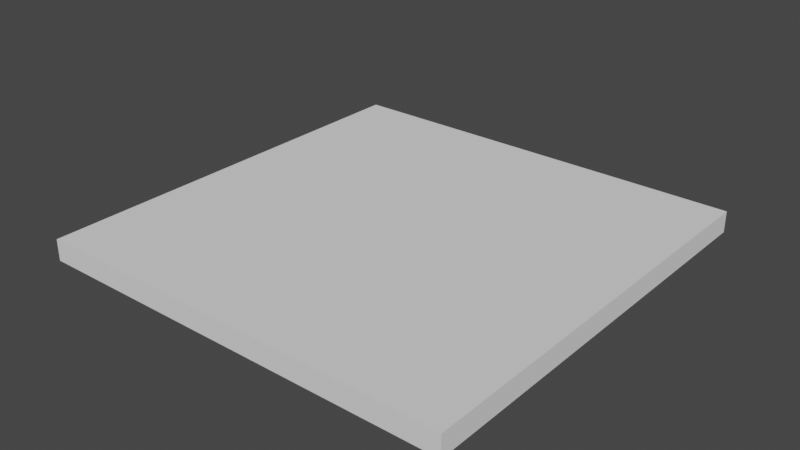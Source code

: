 # Source: simple_cutout.blend  (saved by Blender 4.4.32; exported with 4.5.12 LTS)
import bpy
from mathutils import Matrix  # noqa: F401  (used for matrix-valued properties, if any)

bpy.ops.wm.read_factory_settings(use_empty=True)
scene = bpy.context.scene
scene.name = 'Scene'

# ---- collections
col_collection = bpy.data.collections.new('Collection'); scene.collection.children.link(col_collection)

# ---- world
world_world = bpy.data.worlds.new('World'); scene.world = world_world
world_world.use_nodes = True; world_world.node_tree.nodes.clear()
_N = world_world.node_tree.nodes; _L = world_world.node_tree.links
n0 = _N.new('ShaderNodeOutputWorld'); n0.name = 'World Output'; n0.location = (300, 300)
n1 = _N.new('ShaderNodeBackground'); n1.name = 'Background'; n1.location = (10, 300)
n1.inputs[0].default_value = (0.05088, 0.05088, 0.05088, 1.0)
_L.new(n1.outputs[0], n0.inputs[0])
n0.is_active_output = True
world_world.color = (0.05088, 0.05088, 0.05088)
world_world.use_sun_shadow = False
world_world.sun_shadow_jitter_overblur = 0.0

# ---- meshes
me_cube = bpy.data.meshes.new('Cube')
me_cube.from_pydata([(-0.1, -0.1, -0.2), (-0.1, -0.1, 7.451e-09), (-0.1, 0.1, -0.2), (-0.1, 0.1, 7.451e-09), (0.1, -0.1, -0.2), (0.1, -0.1, 7.451e-09), (0.1, 0.1, -0.2), (0.1, 0.1, 7.451e-09)], [], [(0, 1, 3, 2), (2, 3, 7, 6), (6, 7, 5, 4), (4, 5, 1, 0), (2, 6, 4, 0), (7, 3, 1, 5)])
_uv = me_cube.uv_layers.new(name='UVMap')
_uv.uv.foreach_set('vector', [0.375, 0.0, 0.625, 0.0, 0.625, 0.25, 0.375, 0.25, 0.375, 0.25, 0.625, 0.25, 0.625, 0.5, 0.375, 0.5, 0.375, 0.5, 0.625, 0.5, 0.625, 0.75, 0.375, 0.75, 0.375, 0.75, 0.625, 0.75, 0.625, 1.0, 0.375, 1.0, 0.125, 0.5, 0.375, 0.5, 0.375, 0.75, 0.125, 0.75, 0.625, 0.5, 0.875, 0.5, 0.875, 0.75, 0.625, 0.75])
me_cube.use_remesh_fix_poles = True
me_cube.use_remesh_preserve_attributes = False
me_cube.update()
me_cam_machine = bpy.data.meshes.new('CAM_machine')
me_cam_machine.from_pydata([(0.0, 0.0, -2.0), (0.0, 0.0, 0.0), (0.0, 2.0, -2.0), (0.0, 2.0, 0.0), (2.0, 0.0, -2.0), (2.0, 0.0, 0.0), (2.0, 2.0, -2.0), (2.0, 2.0, 0.0), (0.0, 1.879, -2.0), (0.0, 1.818, -2.0), (0.0, 1.697, -2.0), (0.0, 1.636, -2.0), (0.0, 1.515, -2.0), (0.0, 1.455, -2.0), (0.0, 1.333, -2.0), (0.0, 1.273, -2.0), (0.0, 1.152, -2.0), (0.0, 1.091, -2.0), (0.0, 0.9697, -2.0), (0.0, 0.9091, -2.0), (0.0, 0.7879, -2.0), (0.0, 0.7273, -2.0), (0.0, 0.6061, -2.0), (0.0, 0.5455, -2.0), (0.0, 0.4242, -2.0), (0.0, 0.3636, -2.0), (0.0, 0.2424, -2.0), (0.0, 0.1818, -2.0), (0.0, 0.06061, -2.0), (0.0, 0.0, -1.879), (0.0, 0.0, -1.818), (0.0, 0.0, -1.697), (0.0, 0.0, -1.636), (0.0, 0.0, -1.515), (0.0, 0.0, -1.455), (0.0, 0.0, -1.333), (0.0, 0.0, -1.273), (0.0, 0.0, -1.152), (0.0, 0.0, -1.091), (0.0, 0.0, -0.9697), (0.0, 0.0, -0.9091), (0.0, 0.0, -0.7879), (0.0, 0.0, -0.7273), (0.0, 0.0, -0.6061), (0.0, 0.0, -0.5455), (0.0, 0.0, -0.4242), (0.0, 0.0, -0.3636), (0.0, 0.0, -0.2424), (0.0, 0.0, -0.1818), (0.0, 0.0, -0.06061), (0.0, 0.1212, 0.0), (0.0, 0.1818, 0.0), (0.0, 0.303, 0.0), (0.0, 0.3636, 0.0), (0.0, 0.4848, 0.0), (0.0, 0.5455, 0.0), (0.0, 0.6667, 0.0), (0.0, 0.7273, 0.0), (0.0, 0.8485, 0.0), (0.0, 0.9091, 0.0), (0.0, 1.03, 0.0), (0.0, 1.091, 0.0), (0.0, 1.212, 0.0), (0.0, 1.273, 0.0), (0.0, 1.394, 0.0), (0.0, 1.455, 0.0), (0.0, 1.576, 0.0), (0.0, 1.636, 0.0), (0.0, 1.758, 0.0), (0.0, 1.818, 0.0), (0.0, 1.939, 0.0), (0.0, 2.0, -0.1212), (0.0, 2.0, -0.1818), (0.0, 2.0, -0.303), (0.0, 2.0, -0.3636), (0.0, 2.0, -0.4848), (0.0, 2.0, -0.5455), (0.0, 2.0, -0.6667), (0.0, 2.0, -0.7273), (0.0, 2.0, -0.8485), (0.0, 2.0, -0.9091), (0.0, 2.0, -1.03), (0.0, 2.0, -1.091), (0.0, 2.0, -1.212), (0.0, 2.0, -1.273), (0.0, 2.0, -1.394), (0.0, 2.0, -1.455), (0.0, 2.0, -1.576), (0.0, 2.0, -1.636), (0.0, 2.0, -1.758), (0.0, 2.0, -1.818), (0.0, 2.0, -1.939), (1.879, 2.0, -2.0), (1.818, 2.0, -2.0), (1.697, 2.0, -2.0), (1.636, 2.0, -2.0), (1.515, 2.0, -2.0), (1.455, 2.0, -2.0), (1.333, 2.0, -2.0), (1.273, 2.0, -2.0), (1.152, 2.0, -2.0), (1.091, 2.0, -2.0), (0.9697, 2.0, -2.0), (0.9091, 2.0, -2.0), (0.7879, 2.0, -2.0), (0.7273, 2.0, -2.0), (0.6061, 2.0, -2.0), (0.5455, 2.0, -2.0), (0.4242, 2.0, -2.0), (0.3636, 2.0, -2.0), (0.2424, 2.0, -2.0), (0.1818, 2.0, -2.0), (0.06061, 2.0, -2.0), (0.06061, 2.0, 0.0), (0.1818, 2.0, 0.0), (0.2424, 2.0, 0.0), (0.3636, 2.0, 0.0), (0.4242, 2.0, 0.0), (0.5455, 2.0, 0.0), (0.6061, 2.0, 0.0), (0.7273, 2.0, 0.0), (0.7879, 2.0, 0.0), (0.9091, 2.0, 0.0), (0.9697, 2.0, 0.0), (1.091, 2.0, 0.0), (1.152, 2.0, 0.0), (1.273, 2.0, 0.0), (1.333, 2.0, 0.0), (1.455, 2.0, 0.0), (1.515, 2.0, 0.0), (1.636, 2.0, 0.0), (1.697, 2.0, 0.0), (1.818, 2.0, 0.0), (1.879, 2.0, 0.0), (2.0, 2.0, -0.1212), (2.0, 2.0, -0.1818), (2.0, 2.0, -0.303), (2.0, 2.0, -0.3636), (2.0, 2.0, -0.4848), (2.0, 2.0, -0.5455), (2.0, 2.0, -0.6667), (2.0, 2.0, -0.7273), (2.0, 2.0, -0.8485), (2.0, 2.0, -0.9091), (2.0, 2.0, -1.03), (2.0, 2.0, -1.091), (2.0, 2.0, -1.212), (2.0, 2.0, -1.273), (2.0, 2.0, -1.394), (2.0, 2.0, -1.455), (2.0, 2.0, -1.576), (2.0, 2.0, -1.636), (2.0, 2.0, -1.758), (2.0, 2.0, -1.818), (2.0, 2.0, -1.939), (2.0, 0.1212, -2.0), (2.0, 0.1818, -2.0), (2.0, 0.303, -2.0), (2.0, 0.3636, -2.0), (2.0, 0.4848, -2.0), (2.0, 0.5455, -2.0), (2.0, 0.6667, -2.0), (2.0, 0.7273, -2.0), (2.0, 0.8485, -2.0), (2.0, 0.9091, -2.0), (2.0, 1.03, -2.0), (2.0, 1.091, -2.0), (2.0, 1.212, -2.0), (2.0, 1.273, -2.0), (2.0, 1.394, -2.0), (2.0, 1.455, -2.0), (2.0, 1.576, -2.0), (2.0, 1.636, -2.0), (2.0, 1.758, -2.0), (2.0, 1.818, -2.0), (2.0, 1.939, -2.0), (2.0, 1.939, 0.0), (2.0, 1.818, 0.0), (2.0, 1.758, 0.0), (2.0, 1.636, 0.0), (2.0, 1.576, 0.0), (2.0, 1.455, 0.0), (2.0, 1.394, 0.0), (2.0, 1.273, 0.0), (2.0, 1.212, 0.0), (2.0, 1.091, 0.0), (2.0, 1.03, 0.0), (2.0, 0.9091, 0.0), (2.0, 0.8485, 0.0), (2.0, 0.7273, 0.0), (2.0, 0.6667, 0.0), (2.0, 0.5455, 0.0), (2.0, 0.4848, 0.0), (2.0, 0.3636, 0.0), (2.0, 0.303, 0.0), (2.0, 0.1818, 0.0), (2.0, 0.1212, 0.0), (2.0, 0.0, -0.06061), (2.0, 0.0, -0.1818), (2.0, 0.0, -0.2424), (2.0, 0.0, -0.3636), (2.0, 0.0, -0.4242), (2.0, 0.0, -0.5455), (2.0, 0.0, -0.6061), (2.0, 0.0, -0.7273), (2.0, 0.0, -0.7879), (2.0, 0.0, -0.9091), (2.0, 0.0, -0.9697), (2.0, 0.0, -1.091), (2.0, 0.0, -1.152), (2.0, 0.0, -1.273), (2.0, 0.0, -1.333), (2.0, 0.0, -1.455), (2.0, 0.0, -1.515), (2.0, 0.0, -1.636), (2.0, 0.0, -1.697), (2.0, 0.0, -1.818), (2.0, 0.0, -1.879), (0.1212, 0.0, -2.0), (0.1818, 0.0, -2.0), (0.303, 0.0, -2.0), (0.3636, 0.0, -2.0), (0.4848, 0.0, -2.0), (0.5455, 0.0, -2.0), (0.6667, 0.0, -2.0), (0.7273, 0.0, -2.0), (0.8485, 0.0, -2.0), (0.9091, 0.0, -2.0), (1.03, 0.0, -2.0), (1.091, 0.0, -2.0), (1.212, 0.0, -2.0), (1.273, 0.0, -2.0), (1.394, 0.0, -2.0), (1.455, 0.0, -2.0), (1.576, 0.0, -2.0), (1.636, 0.0, -2.0), (1.758, 0.0, -2.0), (1.818, 0.0, -2.0), (1.939, 0.0, -2.0), (1.939, 0.0, 0.0), (1.818, 0.0, 0.0), (1.758, 0.0, 0.0), (1.636, 0.0, 0.0), (1.576, 0.0, 0.0), (1.455, 0.0, 0.0), (1.394, 0.0, 0.0), (2.0, 2.0, 0.0), (1.273, 0.0, 0.0), (1.212, 0.0, 0.0), (2.0, 2.0, -2.0), (1.091, 0.0, 0.0), (1.03, 0.0, 0.0), (2.0, 0.0, 0.0), (0.9091, 0.0, 0.0), (0.8485, 0.0, 0.0), (2.0, 0.0, -2.0), (0.7273, 0.0, 0.0), (0.6667, 0.0, 0.0), (0.0, 2.0, 0.0), (0.5455, 0.0, 0.0), (0.4848, 0.0, 0.0), (0.0, 2.0, -2.0), (0.3636, 0.0, 0.0), (0.303, 0.0, 0.0), (0.0, 0.0, 0.0), (0.1818, 0.0, 0.0), (0.1212, 0.0, 0.0), (0.0, 0.0, -2.0)], [(28, 0), (49, 1), (70, 3), (91, 2), (112, 2), (154, 6), (175, 6), (238, 4), (8, 9), (10, 11), (12, 13), (14, 15), (16, 17), (18, 19), (20, 21), (22, 23), (24, 25), (26, 27), (29, 30), (31, 32), (33, 34), (35, 36), (37, 38), (39, 40), (41, 42), (43, 44), (45, 46), (47, 48), (50, 51), (52, 53), (54, 55), (56, 57), (58, 59), (60, 61), (62, 63), (64, 65), (66, 67), (68, 69), (71, 72), (73, 74), (75, 76), (77, 78), (79, 80), (81, 82), (83, 84), (85, 86), (87, 88), (89, 90), (92, 93), (94, 95), (96, 97), (98, 99), (100, 101), (102, 103), (104, 105), (106, 107), (108, 109), (110, 111), (3, 113), (114, 115), (116, 117), (118, 119), (120, 121), (122, 123), (124, 125), (126, 127), (128, 129), (130, 131), (132, 133), (134, 135), (136, 137), (138, 139), (140, 141), (142, 143), (144, 145), (146, 147), (148, 149), (150, 151), (152, 153), (155, 156), (157, 158), (159, 160), (161, 162), (163, 164), (165, 166), (167, 168), (169, 170), (171, 172), (173, 174), (7, 176), (177, 178), (179, 180), (181, 182), (183, 184), (185, 186), (187, 188), (189, 190), (191, 192), (193, 194), (195, 196), (5, 197), (198, 199), (200, 201), (202, 203), (204, 205), (206, 207), (208, 209), (210, 211), (212, 213), (214, 215), (216, 217), (218, 219), (220, 221), (222, 223), (224, 225), (226, 227), (228, 229), (230, 231), (232, 233), (234, 235), (236, 237), (5, 239), (240, 241), (242, 243), (244, 245), (247, 248), (250, 251), (253, 254), (256, 257), (259, 260), (262, 263), (265, 266)], [(246, 258, 264, 252), (261, 249, 255, 267), (255, 252, 264, 267), (249, 246, 252, 255), (261, 258, 246, 249), (267, 264, 258, 261)])
_uv = me_cam_machine.uv_layers.new(name='UVMap')
_uv.uv.foreach_set('vector', [0.375, 0.0, 0.625, 0.0, 0.625, 0.25, 0.375, 0.25, 0.375, 0.25, 0.625, 0.25, 0.625, 0.5, 0.375, 0.5, 0.375, 0.5, 0.625, 0.5, 0.625, 0.75, 0.375, 0.75, 0.375, 0.75, 0.625, 0.75, 0.625, 1.0, 0.375, 1.0, 0.125, 0.5, 0.375, 0.5, 0.375, 0.75, 0.125, 0.75, 0.625, 0.5, 0.875, 0.5, 0.875, 0.75, 0.625, 0.75])
me_cam_machine.use_remesh_fix_poles = True
me_cam_machine.use_remesh_preserve_attributes = False
me_cam_machine.update()
me_cam_material = bpy.data.meshes.new('CAM_material')
me_cam_material.from_pydata([(0.0, 0.0, -2.0), (0.0, 0.0, 0.0), (0.0, 2.0, -2.0), (0.0, 2.0, 0.0), (2.0, 0.0, -2.0), (2.0, 0.0, 0.0), (2.0, 2.0, -2.0), (2.0, 2.0, 0.0)], [], [(0, 1, 3, 2), (2, 3, 7, 6), (6, 7, 5, 4), (4, 5, 1, 0), (2, 6, 4, 0), (7, 3, 1, 5)])
_uv = me_cam_material.uv_layers.new(name='UVMap')
_uv.uv.foreach_set('vector', [0.375, 0.0, 0.625, 0.0, 0.625, 0.25, 0.375, 0.25, 0.375, 0.25, 0.625, 0.25, 0.625, 0.5, 0.375, 0.5, 0.375, 0.5, 0.625, 0.5, 0.625, 0.75, 0.375, 0.75, 0.375, 0.75, 0.625, 0.75, 0.625, 1.0, 0.375, 1.0, 0.125, 0.5, 0.375, 0.5, 0.375, 0.75, 0.125, 0.75, 0.625, 0.5, 0.875, 0.5, 0.875, 0.75, 0.625, 0.75])
me_cam_material.use_remesh_fix_poles = True
me_cam_material.use_remesh_preserve_attributes = False
me_cam_material.update()
me_cam_path_op_cutout = bpy.data.meshes.new('cam_path_Op_Cutout')
me_cam_path_op_cutout.from_pydata([(0.0, 0.0, 0.01), (-0.09985, 0.1015, 0.01), (-0.09985, 0.1015, -0.01), (0.1001, 0.1015, -0.01), (0.1007, 0.1014, -0.01), (0.1014, 0.1007, -0.01), (0.1015, 0.1001, -0.01), (0.1015, -0.1001, -0.01), (0.1014, -0.1007, -0.01), (0.1007, -0.1014, -0.01), (0.1001, -0.1015, -0.01), (-0.1001, -0.1015, -0.01), (-0.1007, -0.1014, -0.01), (-0.1014, -0.1007, -0.01), (-0.1015, -0.1001, -0.01), (-0.1015, 0.1001, -0.01), (-0.1014, 0.1007, -0.01), (-0.1005, 0.1016, -0.01), (-0.09985, 0.1015, -0.01), (-0.09985, 0.1015, 0.01)], [(0, 1), (1, 2), (2, 3), (3, 4), (4, 5), (5, 6), (6, 7), (7, 8), (8, 9), (9, 10), (10, 11), (11, 12), (12, 13), (13, 14), (14, 15), (15, 16), (16, 17), (17, 18), (18, 19)], [])
me_cam_path_op_cutout.update()
me_cam_path_op_cutout_layers = bpy.data.meshes.new('cam_path_Op_Cutout_Layers')
me_cam_path_op_cutout_layers.from_pydata([(0.0, 0.0, 0.01), (-0.09985, 0.1015, 0.01), (-0.09985, 0.1015, -0.001), (0.1001, 0.1015, -0.001), (0.1007, 0.1014, -0.001), (0.1014, 0.1007, -0.001), (0.1015, 0.1001, -0.001), (0.1015, -0.1001, -0.001), (0.1014, -0.1007, -0.001), (0.1007, -0.1014, -0.001), (0.1001, -0.1015, -0.001), (-0.1001, -0.1015, -0.001), (-0.1007, -0.1014, -0.001), (-0.1014, -0.1007, -0.001), (-0.1015, -0.1001, -0.001), (-0.1015, 0.1001, -0.001), (-0.1014, 0.1007, -0.001), (-0.1005, 0.1016, -0.001), (-0.09985, 0.1015, -0.001), (-0.09985, 0.1015, -0.002), (0.1001, 0.1015, -0.002), (0.1007, 0.1014, -0.002), (0.1014, 0.1007, -0.002), (0.1015, 0.1001, -0.002), (0.1015, -0.1001, -0.002), (0.1014, -0.1007, -0.002), (0.1007, -0.1014, -0.002), (0.1001, -0.1015, -0.002), (-0.1001, -0.1015, -0.002), (-0.1007, -0.1014, -0.002), (-0.1014, -0.1007, -0.002), (-0.1015, -0.1001, -0.002), (-0.1015, 0.1001, -0.002), (-0.1014, 0.1007, -0.002), (-0.1005, 0.1016, -0.002), (-0.09985, 0.1015, -0.002), (-0.09985, 0.1015, -0.003), (0.1001, 0.1015, -0.003), (0.1007, 0.1014, -0.003), (0.1014, 0.1007, -0.003), (0.1015, 0.1001, -0.003), (0.1015, -0.1001, -0.003), (0.1014, -0.1007, -0.003), (0.1007, -0.1014, -0.003), (0.1001, -0.1015, -0.003), (-0.1001, -0.1015, -0.003), (-0.1007, -0.1014, -0.003), (-0.1014, -0.1007, -0.003), (-0.1015, -0.1001, -0.003), (-0.1015, 0.1001, -0.003), (-0.1014, 0.1007, -0.003), (-0.1005, 0.1016, -0.003), (-0.09985, 0.1015, -0.003), (-0.09985, 0.1015, -0.004), (0.1001, 0.1015, -0.004), (0.1007, 0.1014, -0.004), (0.1014, 0.1007, -0.004), (0.1015, 0.1001, -0.004), (0.1015, -0.1001, -0.004), (0.1014, -0.1007, -0.004), (0.1007, -0.1014, -0.004), (0.1001, -0.1015, -0.004), (-0.1001, -0.1015, -0.004), (-0.1007, -0.1014, -0.004), (-0.1014, -0.1007, -0.004), (-0.1015, -0.1001, -0.004), (-0.1015, 0.1001, -0.004), (-0.1014, 0.1007, -0.004), (-0.1005, 0.1016, -0.004), (-0.09985, 0.1015, -0.004), (-0.09985, 0.1015, -0.005), (0.1001, 0.1015, -0.005), (0.1007, 0.1014, -0.005), (0.1014, 0.1007, -0.005), (0.1015, 0.1001, -0.005), (0.1015, -0.1001, -0.005), (0.1014, -0.1007, -0.005), (0.1007, -0.1014, -0.005), (0.1001, -0.1015, -0.005), (-0.1001, -0.1015, -0.005), (-0.1007, -0.1014, -0.005), (-0.1014, -0.1007, -0.005), (-0.1015, -0.1001, -0.005), (-0.1015, 0.1001, -0.005), (-0.1014, 0.1007, -0.005), (-0.1005, 0.1016, -0.005), (-0.09985, 0.1015, -0.005), (-0.09985, 0.1015, -0.006), (0.1001, 0.1015, -0.006), (0.1007, 0.1014, -0.006), (0.1014, 0.1007, -0.006), (0.1015, 0.1001, -0.006), (0.1015, -0.1001, -0.006), (0.1014, -0.1007, -0.006), (0.1007, -0.1014, -0.006), (0.1001, -0.1015, -0.006), (-0.1001, -0.1015, -0.006), (-0.1007, -0.1014, -0.006), (-0.1014, -0.1007, -0.006), (-0.1015, -0.1001, -0.006), (-0.1015, 0.1001, -0.006), (-0.1014, 0.1007, -0.006), (-0.1005, 0.1016, -0.006), (-0.09985, 0.1015, -0.006), (-0.09985, 0.1015, -0.007), (0.1001, 0.1015, -0.007), (0.1007, 0.1014, -0.007), (0.1014, 0.1007, -0.007), (0.1015, 0.1001, -0.007), (0.1015, -0.1001, -0.007), (0.1014, -0.1007, -0.007), (0.1007, -0.1014, -0.007), (0.1001, -0.1015, -0.007), (-0.1001, -0.1015, -0.007), (-0.1007, -0.1014, -0.007), (-0.1014, -0.1007, -0.007), (-0.1015, -0.1001, -0.007), (-0.1015, 0.1001, -0.007), (-0.1014, 0.1007, -0.007), (-0.1005, 0.1016, -0.007), (-0.09985, 0.1015, -0.007), (-0.09985, 0.1015, -0.008), (0.1001, 0.1015, -0.008), (0.1007, 0.1014, -0.008), (0.1014, 0.1007, -0.008), (0.1015, 0.1001, -0.008), (0.1015, -0.1001, -0.008), (0.1014, -0.1007, -0.008), (0.1007, -0.1014, -0.008), (0.1001, -0.1015, -0.008), (-0.1001, -0.1015, -0.008), (-0.1007, -0.1014, -0.008), (-0.1014, -0.1007, -0.008), (-0.1015, -0.1001, -0.008), (-0.1015, 0.1001, -0.008), (-0.1014, 0.1007, -0.008), (-0.1005, 0.1016, -0.008), (-0.09985, 0.1015, -0.008), (-0.09985, 0.1015, -0.009), (0.1001, 0.1015, -0.009), (0.1007, 0.1014, -0.009), (0.1014, 0.1007, -0.009), (0.1015, 0.1001, -0.009), (0.1015, -0.1001, -0.009), (0.1014, -0.1007, -0.009), (0.1007, -0.1014, -0.009), (0.1001, -0.1015, -0.009), (-0.1001, -0.1015, -0.009), (-0.1007, -0.1014, -0.009), (-0.1014, -0.1007, -0.009), (-0.1015, -0.1001, -0.009), (-0.1015, 0.1001, -0.009), (-0.1014, 0.1007, -0.009), (-0.1005, 0.1016, -0.009), (-0.09985, 0.1015, -0.009), (-0.09985, 0.1015, -0.01), (0.1001, 0.1015, -0.01), (0.1007, 0.1014, -0.01), (0.1014, 0.1007, -0.01), (0.1015, 0.1001, -0.01), (0.1015, -0.1001, -0.01), (0.1014, -0.1007, -0.01), (0.1007, -0.1014, -0.01), (0.1001, -0.1015, -0.01), (-0.1001, -0.1015, -0.01), (-0.1007, -0.1014, -0.01), (-0.1014, -0.1007, -0.01), (-0.1015, -0.1001, -0.01), (-0.1015, 0.1001, -0.01), (-0.1014, 0.1007, -0.01), (-0.1005, 0.1016, -0.01), (-0.09985, 0.1015, -0.01), (-0.09985, 0.1015, 0.01)], [(0, 1), (1, 2), (2, 3), (3, 4), (4, 5), (5, 6), (6, 7), (7, 8), (8, 9), (9, 10), (10, 11), (11, 12), (12, 13), (13, 14), (14, 15), (15, 16), (16, 17), (17, 18), (18, 19), (19, 20), (20, 21), (21, 22), (22, 23), (23, 24), (24, 25), (25, 26), (26, 27), (27, 28), (28, 29), (29, 30), (30, 31), (31, 32), (32, 33), (33, 34), (34, 35), (35, 36), (36, 37), (37, 38), (38, 39), (39, 40), (40, 41), (41, 42), (42, 43), (43, 44), (44, 45), (45, 46), (46, 47), (47, 48), (48, 49), (49, 50), (50, 51), (51, 52), (52, 53), (53, 54), (54, 55), (55, 56), (56, 57), (57, 58), (58, 59), (59, 60), (60, 61), (61, 62), (62, 63), (63, 64), (64, 65), (65, 66), (66, 67), (67, 68), (68, 69), (69, 70), (70, 71), (71, 72), (72, 73), (73, 74), (74, 75), (75, 76), (76, 77), (77, 78), (78, 79), (79, 80), (80, 81), (81, 82), (82, 83), (83, 84), (84, 85), (85, 86), (86, 87), (87, 88), (88, 89), (89, 90), (90, 91), (91, 92), (92, 93), (93, 94), (94, 95), (95, 96), (96, 97), (97, 98), (98, 99), (99, 100), (100, 101), (101, 102), (102, 103), (103, 104), (104, 105), (105, 106), (106, 107), (107, 108), (108, 109), (109, 110), (110, 111), (111, 112), (112, 113), (113, 114), (114, 115), (115, 116), (116, 117), (117, 118), (118, 119), (119, 120), (120, 121), (121, 122), (122, 123), (123, 124), (124, 125), (125, 126), (126, 127), (127, 128), (128, 129), (129, 130), (130, 131), (131, 132), (132, 133), (133, 134), (134, 135), (135, 136), (136, 137), (137, 138), (138, 139), (139, 140), (140, 141), (141, 142), (142, 143), (143, 144), (144, 145), (145, 146), (146, 147), (147, 148), (148, 149), (149, 150), (150, 151), (151, 152), (152, 153), (153, 154), (154, 155), (155, 156), (156, 157), (157, 158), (158, 159), (159, 160), (160, 161), (161, 162), (162, 163), (163, 164), (164, 165), (165, 166), (166, 167), (167, 168), (168, 169), (169, 170), (170, 171), (171, 172)], [])
me_cam_path_op_cutout_layers.update()

# ---- objects
ob_cube = bpy.data.objects.new('Cube', me_cube)
ob_cam_machine = bpy.data.objects.new('CAM_machine', me_cam_machine)
ob_cam_material = bpy.data.objects.new('CAM_material', me_cam_material)
ob_cam_path_op_cutout = bpy.data.objects.new('cam_path_Op_Cutout', me_cam_path_op_cutout)
ob_cam_path_op_cutout_layers = bpy.data.objects.new('cam_path_Op_Cutout_Layers', me_cam_path_op_cutout_layers)

# ---- transforms, parenting, visibility, modifiers, constraints
ob_cube.location = (0.0, 0.0, 0.0)
ob_cube.scale = (1.0, 1.0, 0.05)
ob_cam_machine.location = (0.0, 0.0, 0.0)
ob_cam_machine.scale = (0.25, 0.25, 0.05)
ob_cam_machine.hide_select = True
ob_cam_machine.hide_render = True
ob_cam_machine.display_type = 'BOUNDS'
ob_cam_material.location = (-0.1, -0.1, 0.005)
ob_cam_material.scale = (0.1, 0.1, 0.005)
ob_cam_material.hide_select = True
ob_cam_material.hide_render = True
ob_cam_material.display_type = 'BOUNDS'
ob_cam_path_op_cutout.location = (0.0, 0.0, 0.0)
ob_cam_path_op_cutout_layers.location = (0.0, 0.0, 0.0)

# ---- collection membership
col_collection.objects.link(ob_cube)
col_collection.objects.link(ob_cam_machine)
col_collection.objects.link(ob_cam_material)
col_collection.objects.link(ob_cam_path_op_cutout)
col_collection.objects.link(ob_cam_path_op_cutout_layers)

# ---- scene / render settings (as saved in the file)
scene.frame_start = 1; scene.frame_end = 250; scene.frame_set(1)
scene.render.engine = 'BLENDER_EEVEE_NEXT'
scene.cycles.sampling_pattern = 'TABULATED_SOBOL'
scene.cycles.use_light_tree = False
scene.view_settings.view_transform = 'Filmic'
bpy.context.view_layer.update()

# ---- added for rendering (the .blend has no active camera and no usable light): camera, sun
cam_auto = bpy.data.cameras.new('AutoCamera')
cam_auto.lens = 50.0
cam_auto.sensor_width = 36.0
cam_auto.clip_end = 1000.0
ob_auto_camera = bpy.data.objects.new('AutoCamera', cam_auto)
scene.collection.objects.link(ob_auto_camera)
ob_auto_camera.location = (0.266348, -0.319554, 0.213078)
ob_auto_camera.rotation_euler = (1.09748, -7.21219e-08, 0.694738)
scene.camera = ob_auto_camera
light_auto_sun = bpy.data.lights.new('AutoSun', 'SUN')
light_auto_sun.energy = 3.0
light_auto_sun.angle = 0.0523599
ob_auto_sun = bpy.data.objects.new('AutoSun', light_auto_sun)
scene.collection.objects.link(ob_auto_sun)
ob_auto_sun.rotation_euler = (0.872665, 0.174533, 0.523599)
bpy.context.view_layer.update()
